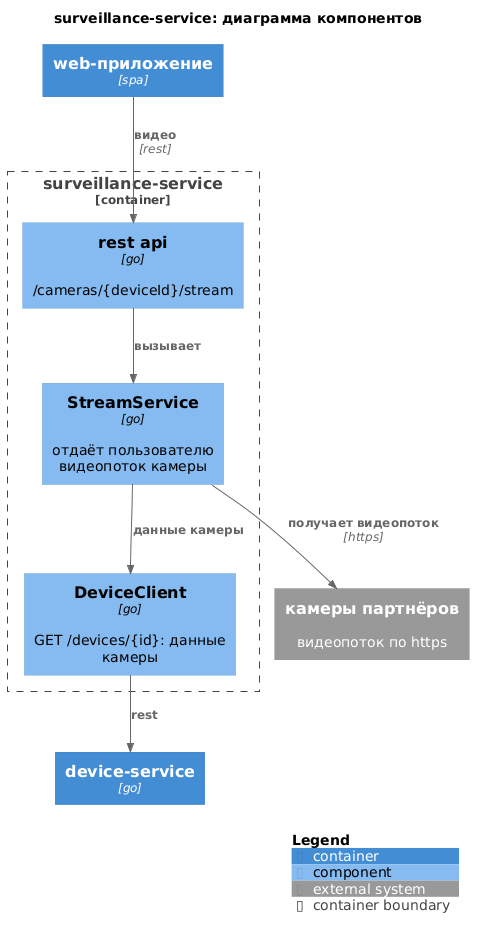

The diagram above was rendered by PlantUML. Its source (embedded in the PNG):
@startuml surveillance-service
!include https://raw.githubusercontent.com/plantuml-stdlib/C4-PlantUML/v2.14.0/C4_Component.puml

title surveillance-service: диаграмма компонентов

Container(web, "web-приложение", "spa")
Container(device_svc, "device-service", "go")
System_Ext(cameras, "камеры партнёров", "видеопоток по https")

Container_Boundary(svc, "surveillance-service") {
    Component(api, "rest api", "go", "/cameras/{deviceId}/stream")
    Component(stream, "StreamService", "go", "отдаёт пользователю видеопоток камеры")
    Component(client, "DeviceClient", "go", "GET /devices/{id}: данные камеры")
}

Rel(web, api, "видео", "rest")
Rel(api, stream, "вызывает")
Rel(stream, client, "данные камеры")
Rel(client, device_svc, "rest")
Rel(stream, cameras, "получает видеопоток", "https")

SHOW_LEGEND()
@enduml